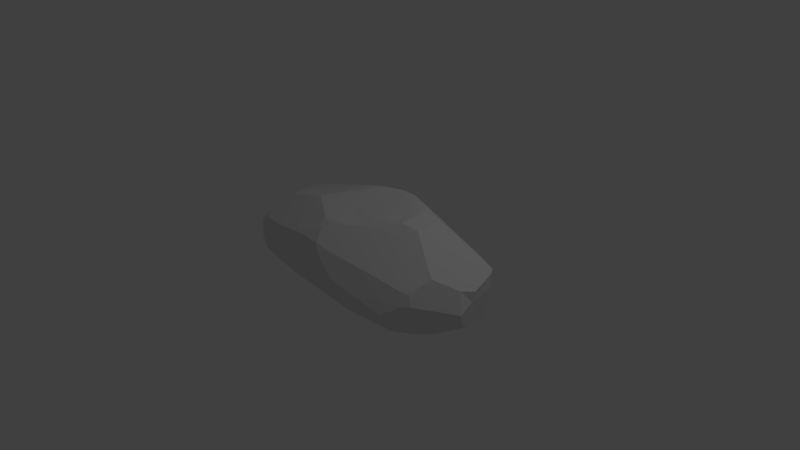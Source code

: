 # Source: Rock2.blend  (saved by Blender 2.77.0; exported with 4.5.12 LTS)
import bpy
from mathutils import Matrix  # noqa: F401  (used for matrix-valued properties, if any)

bpy.ops.wm.read_factory_settings(use_empty=True)
scene = bpy.context.scene
scene.name = 'Scene'

# ---- collections
col_collection_1 = bpy.data.collections.new('Collection 1'); scene.collection.children.link(col_collection_1)

# ---- world
world_world = bpy.data.worlds.new('World'); scene.world = world_world
world_world.color = (0.05088, 0.05088, 0.05088)
world_world.use_sun_shadow = False
world_world.sun_shadow_jitter_overblur = 0.0
world_world.cycles.sampling_method = 'MANUAL'

# ---- cameras
cam_camera = bpy.data.cameras.new('Camera')
cam_camera.clip_end = 100.0
cam_camera.lens = 35.0
cam_camera.sensor_width = 32.0
cam_camera.sensor_height = 18.0
cam_camera.ortho_scale = 7.314
cam_camera.dof.focus_distance = 0.0

# ---- lights
light_lamp = bpy.data.lights.new('Lamp', 'POINT')
light_lamp.transmission_factor = 0.0
light_lamp.cutoff_distance = 30.0
light_lamp.energy = 100.0
light_lamp.shadow_buffer_clip_start = 1.001
light_lamp.shadow_soft_size = 0.1
light_lamp.shadow_maximum_resolution = 0.006
light_lamp.use_absolute_resolution = True

# ---- meshes
me_cube_002 = bpy.data.meshes.new('Cube.002')
me_cube_002.from_pydata([(-0.6673, 0.04713, 0.162), (-0.605, -0.01179, 0.1901), (-0.7456, -0.144, 0.04806), (-0.6807, -0.2385, 0.03894), (-0.6263, -0.2802, -0.009207), (-0.7336, -0.1327, 0.06153), (-0.6352, -0.1101, 0.1432), (-0.5399, -0.09819, 0.2178), (-0.6811, -0.2294, 0.06259), (-0.5939, -0.2367, 0.1387), (-0.5447, -0.1754, 0.1916), (-0.5886, -0.2889, 0.0694), (-0.5706, -0.2764, 0.1207), (-0.5337, -0.253, 0.146), (-0.612, 0.1234, 0.1731), (-0.5868, 0.1806, 0.1746), (-0.5426, 0.1885, 0.1802), (-0.6806, -0.129, -0.01483), (-0.628, -0.2569, -0.02899), (-0.5741, -0.2951, -0.06786), (-0.5789, -0.105, -0.1137), (-0.5429, -0.2627, -0.1046), (-0.5567, -0.2852, -0.0848), (-0.4685, -0.08742, -0.2189), (-0.4731, -0.2148, -0.1762), (-0.4711, -0.2366, -0.1681), (0.0412, 0.3988, 0.05237), (0.04383, 0.3984, 0.09706), (-0.008548, 0.3846, 0.1465), (0.02081, 0.3495, 0.203), (0.1199, 0.3983, 0.08271), (0.2692, 0.3761, 0.07805), (0.4194, 0.3447, 0.05111), (-0.04442, 0.3804, -0.03838), (-0.045, 0.3603, -0.09009), (-0.01119, 0.3539, -0.09505), (-0.08853, 0.3733, 0.008597), (-0.2527, 0.343, 0.006883), (-0.4049, 0.314, 0.002332), (-0.09162, 0.3724, 0.1241), (-0.06429, 0.3732, 0.1417), (-0.04681, 0.3527, 0.1748), (-0.2488, 0.3452, 0.1066), (-0.231, 0.3441, 0.1216), (-0.2066, 0.3478, 0.1253), (-0.3938, 0.3168, 0.1), (-0.368, 0.3222, 0.1025), (-0.3414, 0.3131, 0.1192), (0.1346, 0.3968, 0.08413), (0.243, 0.3811, 0.08198), (0.3876, 0.3513, 0.05683), (0.1206, 0.3805, 0.1352), (0.2164, 0.3862, 0.08597), (0.3538, 0.3578, 0.06459), (0.0587, 0.3612, 0.1772), (0.1753, 0.3471, 0.1471), (0.3187, 0.3038, 0.1348), (0.1014, 0.3713, -0.003581), (0.1101, 0.331, -0.1126), (0.1373, 0.3258, -0.1165), (0.2657, 0.3456, -0.008329), (0.2568, 0.3019, -0.1341), (0.2761, 0.2979, -0.137), (0.4238, 0.3191, -0.01866), (0.4047, 0.2725, -0.1563), (0.4087, 0.2718, -0.1569), (-0.0965, 0.37, -0.08255), (-0.2523, 0.3414, -0.094), (-0.1125, 0.3671, -0.08412), (-0.252, 0.3414, -0.09399), (-0.1331, 0.3634, -0.08614), (-0.2557, 0.3306, -0.1045), (0.7307, -0.01519, 0.02236), (0.7325, -0.09246, -0.0208), (0.6416, -0.1864, 0.005988), (0.5617, -0.2658, 0.02424), (0.7025, -0.01674, -0.1271), (0.6806, 0.005172, -0.1393), (0.5794, 0.007588, -0.1856), (0.7087, 0.1463, 0.02502), (0.6589, 0.1969, 0.03428), (0.5472, 0.3034, 0.03992), (0.6747, 0.1945, 0.1042), (0.6702, 0.1487, 0.1531), (0.5838, 0.2732, 0.05747), (0.5869, 0.2423, 0.0904), (0.5134, 0.1804, 0.1828), (0.6072, -0.1833, 0.09073), (0.5457, -0.2586, 0.0795), (0.5521, -0.2431, 0.0962), (0.527, -0.1839, 0.1583), (0.7119, -0.06196, -0.09286), (0.6491, -0.07958, -0.1513), (0.5615, -0.1298, -0.1903), (0.6296, -0.1595, -0.05286), (0.5681, -0.126, -0.1874), (0.5432, -0.1425, -0.195), (0.526, -0.2682, -0.02107), (0.4744, -0.2252, -0.157), (0.4632, -0.2146, -0.1885), (0.6759, 0.1393, -0.1355), (0.6368, 0.1782, -0.1302), (0.5439, 0.2711, -0.1014), (0.6732, 0.1389, -0.1473), (0.5938, 0.2066, -0.1817), (0.551, 0.2466, -0.1722), (0.578, 0.168, -0.1906), (0.569, 0.1999, -0.1939), (0.551, 0.2466, -0.1722), (0.03542, -0.3814, 0.05069), (0.01963, -0.378, 0.1187), (-0.0188, -0.3681, 0.1653), (-0.02888, -0.3594, 0.1878), (-0.1056, -0.361, 0.01102), (-0.2698, -0.3382, -0.01154), (-0.4284, -0.3146, -0.007683), (0.0157, -0.3773, 0.03089), (0.01418, -0.3286, -0.04636), (0.01436, -0.2388, -0.1884), (0.1374, -0.3827, 0.03362), (0.2773, -0.3632, -0.002491), (0.4143, -0.3419, -0.04248), (0.09366, -0.3846, 0.05556), (0.05464, -0.3538, 0.1569), (0.04042, -0.349, 0.1735), (0.2347, -0.3691, 0.008488), (0.2107, -0.3199, 0.1419), (0.1863, -0.3244, 0.146), (0.3763, -0.3301, 0.01779), (0.3606, -0.2937, 0.1145), (0.3221, -0.3002, 0.1218), (-0.0978, -0.3592, 0.1638), (-0.2692, -0.3341, 0.1514), (-0.4218, -0.3123, 0.1412), (-0.1323, -0.3536, 0.183), (-0.234, -0.3387, 0.1764), (-0.3816, -0.3179, 0.1487), (-0.1347, -0.3511, 0.1899), (-0.2034, -0.343, 0.1824), (-0.3418, -0.3235, 0.156), (-0.134, -0.357, 0.005978), (-0.1467, -0.3236, -0.04629), (-0.1427, -0.2369, -0.1844), (-0.2933, -0.3349, -0.0203), (-0.3056, -0.3136, -0.05364), (-0.2916, -0.2321, -0.1845), (-0.4429, -0.3132, -0.04757), (-0.4485, -0.2982, -0.07118), (-0.4221, -0.2255, -0.1886), (0.1589, -0.3797, 0.02808), (0.3123, -0.3583, -0.01155), (0.4229, -0.3405, -0.0451), (0.1743, -0.3316, -0.04815), (0.331, -0.3272, -0.06202), (0.4223, -0.3174, -0.08202), (0.171, -0.2425, -0.19), (0.3177, -0.2449, -0.1931), (0.4203, -0.258, -0.1766), (0.005277, -0.01512, -0.3262), (-0.1069, 0.003987, -0.3123), (-0.2672, 0.03094, -0.2917), (0.005277, -0.01512, -0.3262), (0.012, 0.03049, -0.298), (0.01518, 0.1755, -0.208), (0.1151, 0.00801, -0.3145), (0.2752, 0.04241, -0.2974), (0.3546, 0.0607, -0.2883), (0.00378, -0.03016, -0.322), (-0.01118, -0.1805, -0.2802), (-0.01118, -0.1805, -0.2802), (-0.08279, -0.03577, -0.306), (-0.245, -0.03516, -0.2786), (-0.398, -0.03626, -0.2524), (-0.07877, -0.1866, -0.2673), (-0.236, -0.189, -0.2405), (-0.3809, -0.1826, -0.2157), (-0.09876, -0.1884, -0.2635), (-0.2405, -0.2018, -0.2353), (-0.3736, -0.2147, -0.2083), (-0.1333, 0.008483, -0.309), (-0.1551, 0.02851, -0.2961), (-0.145, 0.1694, -0.2077), (-0.2916, 0.03501, -0.2885), (-0.3088, 0.03784, -0.2864), (-0.2946, 0.1682, -0.2052), (0.1474, 0.01482, -0.311), (0.3031, 0.04868, -0.2943), (0.3627, 0.06663, -0.2849), (0.1764, 0.03605, -0.2985), (0.33, 0.05503, -0.2912), (0.4219, 0.109, -0.2593), (0.1676, 0.1689, -0.2159), (0.3147, 0.1718, -0.2172), (0.4428, 0.1791, -0.2153), (0.0834, -0.01933, -0.3118), (0.07438, -0.1794, -0.2661), (0.1032, -0.1995, -0.2552), (0.2457, -0.0198, -0.2842), (0.2291, -0.1711, -0.2414), (0.2424, -0.2238, -0.2232), (0.3982, -0.02961, -0.2539), (0.385, -0.1675, -0.2166), (0.3766, -0.2461, -0.1941), (0.0008111, 0.05791, 0.3092), (0.2376, 0.04723, 0.3249), (0.3126, 0.03282, 0.3303), (0.4167, 0.01846, 0.3117), (0.001798, 0.1674, 0.3203), (-0.009878, 0.2131, 0.3123), (0.02001, 0.2368, 0.3), (-0.1718, 0.04893, 0.3098), (-0.2271, -0.03071, 0.3023), (-0.3544, -0.0466, 0.2669), (-0.009081, -0.1171, 0.2902), (-0.0039, -0.244, 0.2772), (-0.01808, -0.2671, 0.2672), (0.2776, -0.09551, 0.3131), (0.3102, -0.07803, 0.3226), (0.4036, -0.06218, 0.3085), (0.1524, -0.1867, 0.2831), (0.3102, -0.07803, 0.3226), (0.3658, -0.0686, 0.3142), (0.06724, -0.2233, 0.2782), (0.2006, -0.1618, 0.2893), (0.3189, -0.1285, 0.2788), (0.1681, 0.1267, 0.3244), (0.1463, 0.1849, 0.3155), (0.09563, 0.2313, 0.2979), (0.2868, 0.07349, 0.3279), (0.2399, 0.1585, 0.3149), (0.1951, 0.1759, 0.3166), (0.4039, 0.08367, 0.3066), (0.3655, 0.1115, 0.3088), (0.3051, 0.1331, 0.3123), (-0.09723, 0.1601, 0.32), (-0.1897, 0.1166, 0.2979), (-0.3461, 0.1122, 0.2522), (-0.09704, 0.1602, 0.32), (-0.1834, 0.1806, 0.2934), (-0.3301, 0.1836, 0.2477), (-0.06029, 0.2044, 0.3072), (-0.1919, 0.1807, 0.2908), (-0.3245, 0.1835, 0.2494), (-0.1808, -0.1156, 0.2932), (-0.134, -0.2156, 0.282), (-0.08886, -0.2493, 0.2744), (-0.2855, -0.1149, 0.2944), (-0.2337, -0.1523, 0.2903), (-0.1856, -0.2095, 0.2705), (-0.3623, -0.1261, 0.2728), (-0.3676, -0.1269, 0.2713), (-0.3296, -0.1981, 0.2375), (-0.4695, -0.2357, -0.1697), (-0.5492, -0.281, -0.09209), (-0.5741, -0.2951, -0.06786), (-0.5695, -0.2943, -0.008017), (-0.5349, -0.2971, 0.09319), (-0.4853, -0.2996, 0.1299), (-0.4444, -0.3076, 0.1378), (-0.4466, -0.2082, 0.1991), (-0.4847, -0.1297, 0.2374), (-0.4996, -0.13, 0.2331), (-0.5027, -0.04207, 0.2229), (-0.4914, 0.1111, 0.2099), (-0.4729, 0.1824, 0.2067), (-0.4449, 0.1828, 0.2146), (-0.4551, 0.263, 0.134), (-0.5079, 0.2995, 0.0826), (-0.4589, -0.05556, -0.2362), (-0.4471, -0.19, -0.2022), (-0.4441, -0.2213, -0.1944), (-0.3241, 0.2226, 0.2117), (-0.1951, 0.2425, 0.2303), (-0.01935, 0.2837, 0.247), (0.03841, 0.2922, 0.2565), (0.04593, 0.2678, 0.2793), (0.1699, 0.2452, 0.2551), (0.286, 0.2273, 0.2265), (0.4287, 0.2551, 0.1405), (0.4765, 0.3172, 0.05816), (0.5081, 0.3234, 0.0356), (0.5304, 0.3172, 0.03185), (0.5213, 0.2942, -0.05175), (0.535, 0.2494, -0.1706), (0.5153, 0.2528, -0.1687), (0.4246, 0.2687, -0.1593), (0.3037, 0.2922, -0.1411), (0.1652, 0.3128, -0.1253), (0.01144, 0.3143, -0.1209), (-0.1426, 0.3058, -0.1227), (-0.2863, 0.2957, -0.1257), (0.4398, 0.1349, 0.2586), (0.4691, 0.09258, 0.2898), (0.4344, -0.1398, 0.2294), (0.4407, -0.2561, 0.1217), (0.489, -0.2722, 0.09031), (0.512, -0.2967, 0.01905), (0.4843, -0.3129, -0.005838), (0.4229, -0.3405, -0.0451), (0.4216, -0.2957, -0.1167), (0.4205, -0.2581, -0.1765), (0.4318, -0.2305, -0.1899), (0.4996, -0.1813, -0.1924), (0.4971, -0.0826, -0.2212), (0.4478, 0.009023, -0.2461), (0.4617, 0.1373, -0.2422), (0.5128, 0.1739, -0.2201), (0.5345, 0.1961, -0.2064), (0.3038, -0.2253, 0.1966), (0.1741, -0.2501, 0.2179), (0.03047, -0.2758, 0.2434), (-0.0564, -0.2958, 0.2547), (-0.08106, -0.3081, 0.2398), (-0.1866, -0.338, 0.1903), (-0.3196, -0.3091, 0.171), (-0.3841, -0.2156, -0.2063), (-0.2628, -0.204, -0.2307), (-0.125, -0.1908, -0.2585), (-0.0008025, -0.1822, -0.278), (0.1407, -0.2058, -0.2468), (0.2757, -0.2299, -0.2154), (0.3935, -0.2487, -0.1907), (-0.4441, -0.2213, -0.1944), (-0.4075, -0.2892, 0.1595), (-0.412, 0.2089, 0.1991), (0.4058, -0.2521, -0.1857), (0.392, -0.2111, 0.1795), (0.4925, 0.2568, -0.1664), (0.3963, 0.2022, 0.206), (0.7401, -0.004048, 0.08182), (0.7211, 0.132, 0.1187), (0.7127, 0.1436, 0.1267), (0.6704, 0.1447, 0.1567), (0.662, 0.1429, 0.1623), (0.4695, 0.09257, 0.2897), (0.5629, 0.1177, 0.228), (0.7062, -0.0691, 0.09451), (0.6784, -0.09358, 0.1099), (0.6057, -0.1558, 0.1505), (0.5994, -0.1612, 0.1541), (0.5569, -0.1404, 0.1877), (0.422, 0.0177, 0.3103), (0.4059, -0.06203, 0.3079), (0.41, -0.06379, 0.3047), (0.4694, 0.08724, 0.2888), (0.4694, 0.09255, 0.2897), (0.4623, -0.09251, 0.2628), (-0.7263, 0.02008, 0.105), (-0.7379, -0.02263, 0.08472), (-0.6879, 0.1331, 0.1493), (-0.6883, 0.1323, 0.1492), (-0.6606, 0.1793, 0.1532), (-0.5345, 0.2877, 0.08597), (-0.592, 0.2384, 0.1167), (-0.7496, -0.09657, 0.0393), (-0.689, -0.07841, -0.02059), (-0.588, -0.04839, -0.1205), (-0.4797, -0.01627, -0.2278), (-0.5198, 0.3003, 0.07806), (-0.4513, 0.3102, 0.001921), (-0.359, 0.3218, -0.1024), (-0.356, 0.3213, -0.1064), (-0.4182, 0.3113, -0.03797), (-0.3554, 0.3162, -0.1113), (-0.3958, 0.0521, -0.2755), (-0.4165, 0.03152, -0.2668), (-0.3958, 0.05211, -0.2755), (-0.3958, 0.05211, -0.2755), (-0.3776, 0.171, -0.2016), (-0.5223, 0.2982, 0.07943), (-0.4588, -0.009985, -0.2484), (-0.3596, 0.2887, -0.1284)], [], [(354, 2, 5, 348), (348, 5, 6, 0, 347), (0, 6, 7, 1), (1, 7, 261, 262), (2, 3, 8, 5), (5, 8, 9, 6), (6, 9, 10, 7), (7, 10, 260, 261), (3, 4, 11, 8), (8, 11, 12, 9), (9, 12, 13, 10), (10, 13, 259, 260), (4, 255, 256, 11), (11, 256, 257, 12), (12, 257, 258, 13), (13, 258, 323, 259), (347, 0, 350), (369, 352, 267), (370, 357, 356, 355, 354, 348, 347, 350, 349, 351, 353, 352, 369, 358, 359, 362, 360, 361, 363, 371, 368, 367, 366, 364, 365), (349, 14, 15, 351), (351, 15, 16, 353), (353, 16, 266, 267, 352), (1, 262, 263, 14), (14, 263, 264, 15), (15, 264, 265, 16), (16, 265, 324, 266), (354, 355, 17, 2), (2, 17, 18, 3), (3, 18, 19, 4), (4, 19, 254, 255), (355, 356, 20, 17), (17, 20, 21, 18), (18, 21, 22, 19), (19, 22, 253, 254), (356, 357, 23, 20), (20, 23, 24, 21), (21, 24, 25, 22), (22, 25, 252, 253), (357, 370, 268, 23), (23, 268, 269, 24), (24, 269, 270, 25), (25, 270, 322, 252), (26, 36, 39, 27), (27, 39, 40, 28), (28, 40, 41, 29), (29, 41, 273, 274), (36, 37, 42, 39), (39, 42, 43, 40), (40, 43, 44, 41), (41, 44, 272, 273), (37, 38, 45, 42), (42, 45, 46, 43), (43, 46, 47, 44), (44, 47, 271, 272), (46, 267, 266, 47), (47, 266, 324, 271), (26, 27, 48, 30), (30, 48, 49, 31), (31, 49, 50, 32), (32, 50, 280, 281), (27, 28, 51, 48), (48, 51, 52, 49), (49, 52, 53, 50), (50, 53, 279, 280), (28, 29, 54, 51), (51, 54, 55, 52), (52, 55, 56, 53), (53, 56, 278, 279), (29, 274, 275, 54), (54, 275, 276, 55), (55, 276, 277, 56), (56, 277, 328, 278), (26, 30, 57, 33), (33, 57, 58, 34), (34, 58, 59, 35), (35, 59, 287, 288), (30, 31, 60, 57), (57, 60, 61, 58), (58, 61, 62, 59), (59, 62, 286, 287), (31, 32, 63, 60), (60, 63, 64, 61), (61, 64, 65, 62), (62, 65, 285, 286), (32, 281, 282, 63), (63, 282, 283, 64), (64, 283, 284, 65), (65, 284, 327, 285), (26, 33, 66, 36), (36, 66, 67, 37), (33, 34, 68, 66), (66, 68, 69, 67), (34, 35, 70, 68), (68, 70, 71, 69), (35, 288, 289, 70), (70, 289, 290, 71), (331, 82, 83, 332), (332, 83, 333), (345, 334, 292), (80, 81, 84, 82), (82, 84, 85, 83), (335, 86, 291, 292, 334), (81, 281, 280, 84), (84, 280, 279, 85), (85, 279, 278, 86), (86, 278, 328, 291), (74, 87, 88, 75), (75, 88, 296, 297), (337, 338, 87), (345, 344, 341, 342, 343, 346, 340, 339, 338, 337, 336, 329, 330, 331, 332, 333, 335, 334), (88, 89, 295, 296), (339, 340, 90, 89), (89, 90, 294, 295), (340, 346, 293, 90), (90, 293, 326, 294), (72, 73, 91, 76), (76, 91, 92, 77), (77, 92, 93, 78), (78, 93, 303, 304), (73, 74, 94, 91), (91, 94, 95, 92), (92, 95, 96, 93), (93, 96, 302, 303), (74, 75, 97, 94), (94, 97, 98, 95), (95, 98, 99, 96), (96, 99, 301, 302), (75, 297, 298, 97), (97, 298, 299, 98), (98, 299, 300, 99), (99, 300, 325, 301), (72, 76, 100, 79), (79, 100, 101, 80), (80, 101, 102, 81), (81, 102, 282, 281), (76, 77, 103, 100), (100, 103, 104, 101), (101, 104, 105, 102), (102, 105, 283, 282), (77, 78, 106, 103), (103, 106, 107, 104), (104, 107, 108, 105), (105, 108, 284, 283), (78, 304, 305, 106), (106, 305, 306, 107), (107, 306, 307, 108), (108, 307, 327, 284), (109, 119, 122, 110), (110, 122, 123, 111), (111, 123, 124, 112), (112, 124, 310, 311), (119, 120, 125, 122), (122, 125, 126, 123), (123, 126, 127, 124), (124, 127, 309, 310), (120, 121, 128, 125), (125, 128, 129, 126), (126, 129, 130, 127), (127, 130, 308, 309), (121, 297, 296, 128), (128, 296, 295, 129), (129, 295, 294, 130), (130, 294, 326, 308), (109, 110, 131, 113), (113, 131, 132, 114), (114, 132, 133, 115), (115, 133, 256, 255), (110, 111, 134, 131), (131, 134, 135, 132), (132, 135, 136, 133), (133, 136, 257, 256), (111, 112, 137, 134), (134, 137, 138, 135), (135, 138, 139, 136), (136, 139, 258, 257), (112, 311, 312, 137), (137, 312, 313, 138), (138, 313, 314, 139), (139, 314, 323, 258), (109, 113, 140, 116), (116, 140, 141, 117), (117, 141, 142, 118), (118, 142, 317, 318), (113, 114, 143, 140), (140, 143, 144, 141), (141, 144, 145, 142), (142, 145, 316, 317), (114, 115, 146, 143), (143, 146, 147, 144), (144, 147, 148, 145), (145, 148, 315, 316), (115, 255, 254, 146), (146, 254, 253, 147), (147, 253, 252, 148), (148, 252, 322, 315), (109, 116, 149, 119), (119, 149, 150, 120), (120, 150, 151, 121), (121, 151, 298, 297), (116, 117, 152, 149), (149, 152, 153, 150), (150, 153, 154, 151), (151, 154, 299, 298), (117, 118, 155, 152), (152, 155, 156, 153), (153, 156, 157, 154), (154, 157, 300, 299), (118, 318, 319, 155), (155, 319, 320, 156), (156, 320, 321, 157), (157, 321, 325, 300), (158, 167, 170, 159), (159, 170, 171, 160), (365, 172, 268, 370), (167, 168, 173, 170), (170, 173, 174, 171), (171, 174, 175, 172), (172, 175, 269, 268), (168, 169, 176, 173), (173, 176, 177, 174), (174, 177, 178, 175), (175, 178, 270, 269), (169, 318, 317, 176), (176, 317, 316, 177), (177, 316, 315, 178), (178, 315, 322, 270), (158, 159, 179, 161), (161, 179, 180, 162), (162, 180, 181, 163), (163, 181, 289, 288), (159, 160, 182, 179), (179, 182, 183, 180), (180, 183, 184, 181), (181, 184, 290, 289), (158, 161, 185, 164), (164, 185, 186, 165), (165, 186, 187, 166), (166, 187, 305, 304), (161, 162, 188, 185), (185, 188, 189, 186), (186, 189, 190, 187), (187, 190, 306, 305), (162, 163, 191, 188), (188, 191, 192, 189), (189, 192, 193, 190), (190, 193, 307, 306), (163, 288, 287, 191), (191, 287, 286, 192), (192, 286, 285, 193), (193, 285, 327, 307), (158, 164, 194, 167), (167, 194, 195, 168), (168, 195, 196, 169), (169, 196, 319, 318), (164, 165, 197, 194), (194, 197, 198, 195), (195, 198, 199, 196), (196, 199, 320, 319), (165, 166, 200, 197), (197, 200, 201, 198), (198, 201, 202, 199), (199, 202, 321, 320), (166, 304, 303, 200), (200, 303, 302, 201), (201, 302, 301, 202), (202, 301, 325, 321), (203, 213, 216, 204), (204, 216, 217, 205), (205, 217, 218, 206), (213, 214, 219, 216), (216, 219, 220, 217), (217, 220, 221, 218), (214, 215, 222, 219), (219, 222, 223, 220), (220, 223, 224, 221), (215, 311, 310, 222), (222, 310, 309, 223), (223, 309, 308, 224), (224, 308, 326, 293), (203, 204, 225, 207), (207, 225, 226, 208), (208, 226, 227, 209), (209, 227, 275, 274), (204, 205, 228, 225), (225, 228, 229, 226), (226, 229, 230, 227), (227, 230, 276, 275), (205, 206, 231, 228), (228, 231, 232, 229), (229, 232, 233, 230), (230, 233, 277, 276), (232, 292, 291, 233), (233, 291, 328, 277), (203, 207, 234, 210), (210, 234, 235, 211), (211, 235, 236, 212), (212, 236, 263, 262), (207, 208, 237, 234), (234, 237, 238, 235), (235, 238, 239, 236), (236, 239, 264, 263), (208, 209, 240, 237), (237, 240, 241, 238), (238, 241, 242, 239), (239, 242, 265, 264), (209, 274, 273, 240), (240, 273, 272, 241), (241, 272, 271, 242), (242, 271, 324, 265), (203, 210, 243, 213), (213, 243, 244, 214), (214, 244, 245, 215), (215, 245, 312, 311), (210, 211, 246, 243), (243, 246, 247, 244), (244, 247, 248, 245), (245, 248, 313, 312), (211, 212, 249, 246), (246, 249, 250, 247), (247, 250, 251, 248), (248, 251, 314, 313), (212, 262, 261, 249), (249, 261, 260, 250), (250, 260, 259, 251), (251, 259, 323, 314), (231, 344, 345, 292, 232), (221, 224, 293, 346, 343), (218, 221, 343, 342), (206, 218, 342, 341), (206, 341, 344, 231), (87, 338, 339, 89, 88), (73, 336, 337, 87, 74), (83, 85, 86, 335, 333), (79, 80, 82, 331, 330), (72, 79, 330, 329), (72, 329, 336, 73), (184, 368, 371, 290), (183, 367, 368, 184), (182, 366, 367, 183), (160, 171, 172, 365, 364), (160, 364, 366, 182), (71, 290, 371, 363), (69, 71, 363, 361), (37, 67, 360, 362, 38), (67, 69, 361, 360), (38, 362, 359), (38, 359, 358, 45), (45, 358, 369, 267, 46), (0, 1, 14, 349, 350)])
me_cube_002.use_remesh_preserve_volume = False
me_cube_002.use_remesh_preserve_attributes = False
me_cube_002.use_mirror_vertex_groups = False
me_cube_002.update()

# ---- objects
ob_cube_001 = bpy.data.objects.new('Cube.001', me_cube_002)
ob_lamp = bpy.data.objects.new('Lamp', light_lamp)
ob_camera = bpy.data.objects.new('Camera', cam_camera)

# ---- transforms, parenting, visibility, modifiers, constraints
ob_cube_001.location = (0.0, 0.0, 0.0)
ob_cube_001.scale = (2.381, 2.381, 2.381)
ob_cube_001.lineart.crease_threshold = 0.0
ob_lamp.location = (4.076, 1.005, 5.904)
ob_lamp.rotation_euler = (0.6503, 0.05522, 1.866)
ob_lamp.lock_rotations_4d = False
ob_lamp.empty_display_type = 'ARROWS'
ob_lamp.color = (0.0, 0.0, 0.0, 0.0)
ob_lamp.lineart.crease_threshold = 0.0
ob_camera.location = (7.481, -6.508, 5.344)
ob_camera.rotation_euler = (1.109, 0.01082, 0.8149)
ob_camera.lock_rotations_4d = False
ob_camera.empty_display_type = 'ARROWS'
ob_camera.color = (0.0, 0.0, 0.0, 0.0)
ob_camera.display_type = 'WIRE'
ob_camera.lineart.crease_threshold = 0.0

# ---- collection membership
col_collection_1.objects.link(ob_cube_001)
col_collection_1.objects.link(ob_lamp)
col_collection_1.objects.link(ob_camera)

# ---- scene / render settings (as saved in the file)
scene.camera = ob_camera
scene.frame_start = 1; scene.frame_end = 250; scene.frame_set(1)
scene.render.engine = 'CYCLES'
scene.render.resolution_percentage = 50
scene.render.dither_intensity = 0.0
scene.cycles.use_denoising = False
scene.cycles.samples = 128
scene.cycles.sampling_pattern = 'TABULATED_SOBOL'
scene.cycles.light_sampling_threshold = 0.0
scene.cycles.use_adaptive_sampling = False
scene.cycles.use_light_tree = False
scene.cycles.blur_glossy = 0.0
scene.cycles.sample_clamp_indirect = 0.0
scene.view_settings.view_transform = 'Standard'
bpy.context.view_layer.update()
